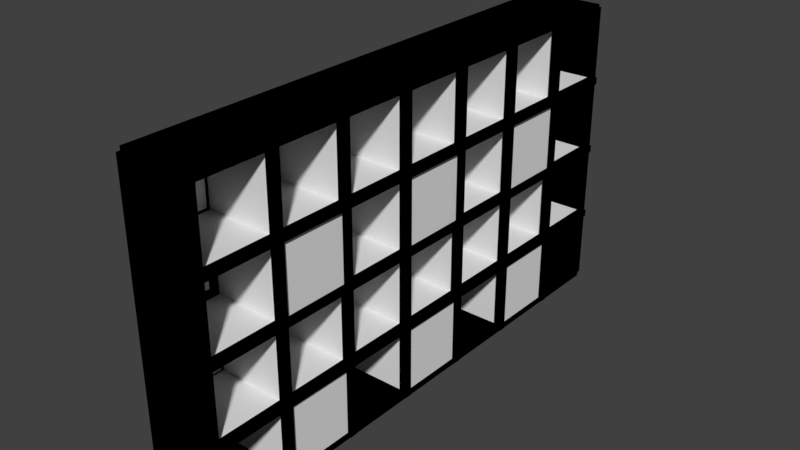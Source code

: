 # Source: blend.blend  (saved by Blender 2.79.0; exported with 4.5.12 LTS)
import bpy
from mathutils import Matrix  # noqa: F401  (used for matrix-valued properties, if any)

bpy.ops.wm.read_factory_settings(use_empty=True)
scene = bpy.context.scene
scene.name = 'Scene'

# ---- collections
col_collection_1 = bpy.data.collections.new('Collection 1'); scene.collection.children.link(col_collection_1)

# ---- materials (node trees are filled in below, after node groups)
mat_x = bpy.data.materials.new('Матеріал')
mat_x.alpha_threshold = 0.0
mat_x.use_transparent_shadow = False
mat_x.diffuse_color = (0.0, 0.0, 0.0, 1.0)
mat_x.roughness = 0.5

# ---- material node trees

# ---- world
world_world = bpy.data.worlds.new('World'); scene.world = world_world
world_world.color = (0.05088, 0.05088, 0.05088)
world_world.use_sun_shadow = False
world_world.sun_shadow_jitter_overblur = 0.0
world_world.cycles.sampling_method = 'MANUAL'

# ---- meshes
me_033 = bpy.data.meshes.new('Куб.033')
me_033.from_pydata([(-1.0, -1.0, -1.0), (-1.0, -1.0, 1.0), (-1.0, 1.0, -1.0), (-1.0, 1.0, 1.0), (1.0, -1.0, -1.0), (1.0, -1.0, 1.0), (1.0, 1.0, -1.0), (1.0, 1.0, 1.0)], [], [(0, 1, 3, 2), (2, 3, 7, 6), (6, 7, 5, 4), (4, 5, 1, 0), (2, 6, 4, 0), (7, 3, 1, 5)])
me_033.materials.append(mat_x)
me_033.use_remesh_preserve_volume = False
me_033.use_remesh_preserve_attributes = False
me_033.use_mirror_vertex_groups = False
me_033.update()
me_026 = bpy.data.meshes.new('Куб.026')
me_026.from_pydata([(-1.0, -1.0, -1.0), (-1.0, -1.0, 1.0), (-1.0, 1.0, -1.0), (-1.0, 1.0, 1.0), (1.0, -1.0, -1.0), (1.0, -1.0, 1.0), (1.0, 1.0, -1.0), (1.0, 1.0, 1.0)], [], [(0, 1, 3, 2), (2, 3, 7, 6), (6, 7, 5, 4), (4, 5, 1, 0), (2, 6, 4, 0), (7, 3, 1, 5)])
me_026.materials.append(mat_x)
me_026.use_remesh_preserve_volume = False
me_026.use_remesh_preserve_attributes = False
me_026.use_mirror_vertex_groups = False
me_026.update()
me_014 = bpy.data.meshes.new('Куб.014')
me_014.from_pydata([(-1.0, -1.0, -1.0), (-1.0, -1.0, 1.0), (-1.0, 1.0, -1.0), (-1.0, 1.0, 1.0), (1.0, -1.0, -1.0), (1.0, -1.0, 1.0), (1.0, 1.0, -1.0), (1.0, 1.0, 1.0)], [], [(0, 1, 3, 2), (2, 3, 7, 6), (6, 7, 5, 4), (4, 5, 1, 0), (2, 6, 4, 0), (7, 3, 1, 5)])
me_014.materials.append(mat_x)
me_014.use_remesh_preserve_volume = False
me_014.use_remesh_preserve_attributes = False
me_014.use_mirror_vertex_groups = False
me_014.update()
me_x = bpy.data.meshes.new('Куб')
me_x.from_pydata([(-1.0, -1.0, -1.0), (-1.0, -1.0, 1.0), (-1.0, 1.0, -1.0), (-1.0, 1.0, 1.0), (1.0, -1.0, -1.0), (1.0, -1.0, 1.0), (1.0, 1.0, -1.0), (1.0, 1.0, 1.0), (-0.9423, -0.9423, -0.9423), (-0.9423, -0.9423, 0.9423), (-0.9423, 0.9423, -0.9423), (-0.9423, 0.9423, 0.9423), (1.0, -0.9293, -0.9293), (1.0, -0.9293, 0.9293), (1.0, 0.9293, -0.9293), (1.0, 0.9293, 0.9293)], [], [(0, 1, 3, 2), (2, 3, 7, 6), (4, 5, 1, 0), (2, 6, 4, 0), (7, 3, 1, 5), (8, 10, 11, 9), (10, 14, 15, 11), (12, 8, 9, 13), (10, 8, 12, 14), (15, 13, 9, 11), (6, 7, 15, 14), (4, 6, 14, 12), (7, 5, 13, 15), (5, 4, 12, 13)])
me_x.use_remesh_preserve_volume = False
me_x.use_remesh_preserve_attributes = False
me_x.use_mirror_vertex_groups = False
me_x.update()
me_001 = bpy.data.meshes.new('Куб.001')
me_001.from_pydata([(-1.0, -1.0, -1.0), (-1.0, -1.0, 1.0), (-1.0, 1.0, -1.0), (-1.0, 1.0, 1.0), (1.0, -1.0, -1.0), (1.0, -1.0, 1.0), (1.0, 1.0, -1.0), (1.0, 1.0, 1.0), (-0.9423, -0.9423, -0.9423), (-0.9423, -0.9423, 0.9423), (-0.9423, 0.9423, -0.9423), (-0.9423, 0.9423, 0.9423), (1.0, -0.9293, -0.9293), (1.0, -0.9293, 0.9293), (1.0, 0.9293, -0.9293), (1.0, 0.9293, 0.9293)], [], [(0, 1, 3, 2), (2, 3, 7, 6), (4, 5, 1, 0), (2, 6, 4, 0), (7, 3, 1, 5), (8, 10, 11, 9), (10, 14, 15, 11), (12, 8, 9, 13), (10, 8, 12, 14), (15, 13, 9, 11), (6, 7, 15, 14), (4, 6, 14, 12), (7, 5, 13, 15), (5, 4, 12, 13)])
me_001.use_remesh_preserve_volume = False
me_001.use_remesh_preserve_attributes = False
me_001.use_mirror_vertex_groups = False
me_001.update()
me_002 = bpy.data.meshes.new('Куб.002')
me_002.from_pydata([(-1.0, -1.0, -1.0), (-1.0, -1.0, 1.0), (-1.0, 1.0, -1.0), (-1.0, 1.0, 1.0), (1.0, -1.0, -1.0), (1.0, -1.0, 1.0), (1.0, 1.0, -1.0), (1.0, 1.0, 1.0), (-0.9423, -0.9423, -0.9423), (-0.9423, -0.9423, 0.9423), (-0.9423, 0.9423, -0.9423), (-0.9423, 0.9423, 0.9423), (1.0, -0.9293, -0.9293), (1.0, -0.9293, 0.9293), (1.0, 0.9293, -0.9293), (1.0, 0.9293, 0.9293)], [], [(0, 1, 3, 2), (2, 3, 7, 6), (4, 5, 1, 0), (2, 6, 4, 0), (7, 3, 1, 5), (8, 10, 11, 9), (10, 14, 15, 11), (12, 8, 9, 13), (10, 8, 12, 14), (15, 13, 9, 11), (6, 7, 15, 14), (4, 6, 14, 12), (7, 5, 13, 15), (5, 4, 12, 13)])
me_002.use_remesh_preserve_volume = False
me_002.use_remesh_preserve_attributes = False
me_002.use_mirror_vertex_groups = False
me_002.update()
me_004 = bpy.data.meshes.new('Куб.004')
me_004.from_pydata([(-1.0, -1.0, -1.0), (-1.0, -1.0, 1.0), (-1.0, 1.0, -1.0), (-1.0, 1.0, 1.0), (1.0, -1.0, -1.0), (1.0, -1.0, 1.0), (1.0, 1.0, -1.0), (1.0, 1.0, 1.0), (-0.9423, -0.9423, -0.9423), (-0.9423, -0.9423, 0.9423), (-0.9423, 0.9423, -0.9423), (-0.9423, 0.9423, 0.9423), (1.0, -0.9293, -0.9293), (1.0, -0.9293, 0.9293), (1.0, 0.9293, -0.9293), (1.0, 0.9293, 0.9293)], [], [(0, 1, 3, 2), (2, 3, 7, 6), (4, 5, 1, 0), (2, 6, 4, 0), (7, 3, 1, 5), (8, 10, 11, 9), (10, 14, 15, 11), (12, 8, 9, 13), (10, 8, 12, 14), (15, 13, 9, 11), (6, 7, 15, 14), (4, 6, 14, 12), (7, 5, 13, 15), (5, 4, 12, 13)])
me_004.use_remesh_preserve_volume = False
me_004.use_remesh_preserve_attributes = False
me_004.use_mirror_vertex_groups = False
me_004.update()
me_003 = bpy.data.meshes.new('Куб.003')
me_003.from_pydata([(-1.0, -1.0, -1.0), (-1.0, -1.0, 1.0), (-1.0, 1.0, -1.0), (-1.0, 1.0, 1.0), (1.0, -1.0, -1.0), (1.0, -1.0, 1.0), (1.0, 1.0, -1.0), (1.0, 1.0, 1.0), (-0.9423, -0.9423, -0.9423), (-0.9423, -0.9423, 0.9423), (-0.9423, 0.9423, -0.9423), (-0.9423, 0.9423, 0.9423), (1.0, -0.9293, -0.9293), (1.0, -0.9293, 0.9293), (1.0, 0.9293, -0.9293), (1.0, 0.9293, 0.9293)], [], [(0, 1, 3, 2), (2, 3, 7, 6), (4, 5, 1, 0), (2, 6, 4, 0), (7, 3, 1, 5), (8, 10, 11, 9), (10, 14, 15, 11), (12, 8, 9, 13), (10, 8, 12, 14), (15, 13, 9, 11), (6, 7, 15, 14), (4, 6, 14, 12), (7, 5, 13, 15), (5, 4, 12, 13)])
me_003.use_remesh_preserve_volume = False
me_003.use_remesh_preserve_attributes = False
me_003.use_mirror_vertex_groups = False
me_003.update()
me_005 = bpy.data.meshes.new('Куб.005')
me_005.from_pydata([(-1.0, -1.0, -1.0), (-1.0, -1.0, 1.0), (-1.0, 1.0, -1.0), (-1.0, 1.0, 1.0), (1.0, -1.0, -1.0), (1.0, -1.0, 1.0), (1.0, 1.0, -1.0), (1.0, 1.0, 1.0), (-0.9423, -0.9423, -0.9423), (-0.9423, -0.9423, 0.9423), (-0.9423, 0.9423, -0.9423), (-0.9423, 0.9423, 0.9423), (1.0, -0.9293, -0.9293), (1.0, -0.9293, 0.9293), (1.0, 0.9293, -0.9293), (1.0, 0.9293, 0.9293)], [], [(0, 1, 3, 2), (2, 3, 7, 6), (4, 5, 1, 0), (2, 6, 4, 0), (7, 3, 1, 5), (8, 10, 11, 9), (10, 14, 15, 11), (12, 8, 9, 13), (10, 8, 12, 14), (15, 13, 9, 11), (6, 7, 15, 14), (4, 6, 14, 12), (7, 5, 13, 15), (5, 4, 12, 13)])
me_005.use_remesh_preserve_volume = False
me_005.use_remesh_preserve_attributes = False
me_005.use_mirror_vertex_groups = False
me_005.update()
me_006 = bpy.data.meshes.new('Куб.006')
me_006.from_pydata([(-1.0, -1.0, -1.0), (-1.0, -1.0, 1.0), (-1.0, 1.0, -1.0), (-1.0, 1.0, 1.0), (1.0, -1.0, -1.0), (1.0, -1.0, 1.0), (1.0, 1.0, -1.0), (1.0, 1.0, 1.0), (-0.9423, -0.9423, -0.9423), (-0.9423, -0.9423, 0.9423), (-0.9423, 0.9423, -0.9423), (-0.9423, 0.9423, 0.9423), (1.0, -0.9293, -0.9293), (1.0, -0.9293, 0.9293), (1.0, 0.9293, -0.9293), (1.0, 0.9293, 0.9293)], [], [(0, 1, 3, 2), (2, 3, 7, 6), (4, 5, 1, 0), (2, 6, 4, 0), (7, 3, 1, 5), (8, 10, 11, 9), (10, 14, 15, 11), (12, 8, 9, 13), (10, 8, 12, 14), (15, 13, 9, 11), (6, 7, 15, 14), (4, 6, 14, 12), (7, 5, 13, 15), (5, 4, 12, 13)])
me_006.use_remesh_preserve_volume = False
me_006.use_remesh_preserve_attributes = False
me_006.use_mirror_vertex_groups = False
me_006.update()
me_013 = bpy.data.meshes.new('Куб.013')
me_013.from_pydata([(-1.0, -1.0, -1.0), (-1.0, -1.0, 1.0), (-1.0, 1.0, -1.0), (-1.0, 1.0, 1.0), (1.0, -1.0, -1.0), (1.0, -1.0, 1.0), (1.0, 1.0, -1.0), (1.0, 1.0, 1.0), (-0.9423, -0.9423, -0.9423), (-0.9423, -0.9423, 0.9423), (-0.9423, 0.9423, -0.9423), (-0.9423, 0.9423, 0.9423), (1.0, -0.9293, -0.9293), (1.0, -0.9293, 0.9293), (1.0, 0.9293, -0.9293), (1.0, 0.9293, 0.9293)], [], [(0, 1, 3, 2), (2, 3, 7, 6), (4, 5, 1, 0), (2, 6, 4, 0), (7, 3, 1, 5), (8, 10, 11, 9), (10, 14, 15, 11), (12, 8, 9, 13), (10, 8, 12, 14), (15, 13, 9, 11), (6, 7, 15, 14), (4, 6, 14, 12), (7, 5, 13, 15), (5, 4, 12, 13)])
me_013.use_remesh_preserve_volume = False
me_013.use_remesh_preserve_attributes = False
me_013.use_mirror_vertex_groups = False
me_013.update()
me_012 = bpy.data.meshes.new('Куб.012')
me_012.from_pydata([(-1.0, -1.0, -1.0), (-1.0, -1.0, 1.0), (-1.0, 1.0, -1.0), (-1.0, 1.0, 1.0), (1.0, -1.0, -1.0), (1.0, -1.0, 1.0), (1.0, 1.0, -1.0), (1.0, 1.0, 1.0), (-0.9423, -0.9423, -0.9423), (-0.9423, -0.9423, 0.9423), (-0.9423, 0.9423, -0.9423), (-0.9423, 0.9423, 0.9423), (1.0, -0.9293, -0.9293), (1.0, -0.9293, 0.9293), (1.0, 0.9293, -0.9293), (1.0, 0.9293, 0.9293)], [], [(0, 1, 3, 2), (2, 3, 7, 6), (4, 5, 1, 0), (2, 6, 4, 0), (7, 3, 1, 5), (8, 10, 11, 9), (10, 14, 15, 11), (12, 8, 9, 13), (10, 8, 12, 14), (15, 13, 9, 11), (6, 7, 15, 14), (4, 6, 14, 12), (7, 5, 13, 15), (5, 4, 12, 13)])
me_012.use_remesh_preserve_volume = False
me_012.use_remesh_preserve_attributes = False
me_012.use_mirror_vertex_groups = False
me_012.update()
me_011 = bpy.data.meshes.new('Куб.011')
me_011.from_pydata([(-1.0, -1.0, -1.0), (-1.0, -1.0, 1.0), (-1.0, 1.0, -1.0), (-1.0, 1.0, 1.0), (1.0, -1.0, -1.0), (1.0, -1.0, 1.0), (1.0, 1.0, -1.0), (1.0, 1.0, 1.0), (-0.9423, -0.9423, -0.9423), (-0.9423, -0.9423, 0.9423), (-0.9423, 0.9423, -0.9423), (-0.9423, 0.9423, 0.9423), (1.0, -0.9293, -0.9293), (1.0, -0.9293, 0.9293), (1.0, 0.9293, -0.9293), (1.0, 0.9293, 0.9293)], [], [(0, 1, 3, 2), (2, 3, 7, 6), (4, 5, 1, 0), (2, 6, 4, 0), (7, 3, 1, 5), (8, 10, 11, 9), (10, 14, 15, 11), (12, 8, 9, 13), (10, 8, 12, 14), (15, 13, 9, 11), (6, 7, 15, 14), (4, 6, 14, 12), (7, 5, 13, 15), (5, 4, 12, 13)])
me_011.use_remesh_preserve_volume = False
me_011.use_remesh_preserve_attributes = False
me_011.use_mirror_vertex_groups = False
me_011.update()
me_010 = bpy.data.meshes.new('Куб.010')
me_010.from_pydata([(-1.0, -1.0, -1.0), (-1.0, -1.0, 1.0), (-1.0, 1.0, -1.0), (-1.0, 1.0, 1.0), (1.0, -1.0, -1.0), (1.0, -1.0, 1.0), (1.0, 1.0, -1.0), (1.0, 1.0, 1.0), (-0.9423, -0.9423, -0.9423), (-0.9423, -0.9423, 0.9423), (-0.9423, 0.9423, -0.9423), (-0.9423, 0.9423, 0.9423), (1.0, -0.9293, -0.9293), (1.0, -0.9293, 0.9293), (1.0, 0.9293, -0.9293), (1.0, 0.9293, 0.9293)], [], [(0, 1, 3, 2), (2, 3, 7, 6), (4, 5, 1, 0), (2, 6, 4, 0), (7, 3, 1, 5), (8, 10, 11, 9), (10, 14, 15, 11), (12, 8, 9, 13), (10, 8, 12, 14), (15, 13, 9, 11), (6, 7, 15, 14), (4, 6, 14, 12), (7, 5, 13, 15), (5, 4, 12, 13)])
me_010.use_remesh_preserve_volume = False
me_010.use_remesh_preserve_attributes = False
me_010.use_mirror_vertex_groups = False
me_010.update()
me_009 = bpy.data.meshes.new('Куб.009')
me_009.from_pydata([(-1.0, -1.0, -1.0), (-1.0, -1.0, 1.0), (-1.0, 1.0, -1.0), (-1.0, 1.0, 1.0), (1.0, -1.0, -1.0), (1.0, -1.0, 1.0), (1.0, 1.0, -1.0), (1.0, 1.0, 1.0), (-0.9423, -0.9423, -0.9423), (-0.9423, -0.9423, 0.9423), (-0.9423, 0.9423, -0.9423), (-0.9423, 0.9423, 0.9423), (1.0, -0.9293, -0.9293), (1.0, -0.9293, 0.9293), (1.0, 0.9293, -0.9293), (1.0, 0.9293, 0.9293)], [], [(0, 1, 3, 2), (2, 3, 7, 6), (4, 5, 1, 0), (2, 6, 4, 0), (7, 3, 1, 5), (8, 10, 11, 9), (10, 14, 15, 11), (12, 8, 9, 13), (10, 8, 12, 14), (15, 13, 9, 11), (6, 7, 15, 14), (4, 6, 14, 12), (7, 5, 13, 15), (5, 4, 12, 13)])
me_009.use_remesh_preserve_volume = False
me_009.use_remesh_preserve_attributes = False
me_009.use_mirror_vertex_groups = False
me_009.update()
me_008 = bpy.data.meshes.new('Куб.008')
me_008.from_pydata([(-1.0, -1.0, -1.0), (-1.0, -1.0, 1.0), (-1.0, 1.0, -1.0), (-1.0, 1.0, 1.0), (1.0, -1.0, -1.0), (1.0, -1.0, 1.0), (1.0, 1.0, -1.0), (1.0, 1.0, 1.0), (-0.9423, -0.9423, -0.9423), (-0.9423, -0.9423, 0.9423), (-0.9423, 0.9423, -0.9423), (-0.9423, 0.9423, 0.9423), (1.0, -0.9293, -0.9293), (1.0, -0.9293, 0.9293), (1.0, 0.9293, -0.9293), (1.0, 0.9293, 0.9293)], [], [(0, 1, 3, 2), (2, 3, 7, 6), (4, 5, 1, 0), (2, 6, 4, 0), (7, 3, 1, 5), (8, 10, 11, 9), (10, 14, 15, 11), (12, 8, 9, 13), (10, 8, 12, 14), (15, 13, 9, 11), (6, 7, 15, 14), (4, 6, 14, 12), (7, 5, 13, 15), (5, 4, 12, 13)])
me_008.use_remesh_preserve_volume = False
me_008.use_remesh_preserve_attributes = False
me_008.use_mirror_vertex_groups = False
me_008.update()
me_007 = bpy.data.meshes.new('Куб.007')
me_007.from_pydata([(-1.0, -1.0, -1.0), (-1.0, -1.0, 1.0), (-1.0, 1.0, -1.0), (-1.0, 1.0, 1.0), (1.0, -1.0, -1.0), (1.0, -1.0, 1.0), (1.0, 1.0, -1.0), (1.0, 1.0, 1.0), (-0.9423, -0.9423, -0.9423), (-0.9423, -0.9423, 0.9423), (-0.9423, 0.9423, -0.9423), (-0.9423, 0.9423, 0.9423), (1.0, -0.9293, -0.9293), (1.0, -0.9293, 0.9293), (1.0, 0.9293, -0.9293), (1.0, 0.9293, 0.9293)], [], [(0, 1, 3, 2), (2, 3, 7, 6), (4, 5, 1, 0), (2, 6, 4, 0), (7, 3, 1, 5), (8, 10, 11, 9), (10, 14, 15, 11), (12, 8, 9, 13), (10, 8, 12, 14), (15, 13, 9, 11), (6, 7, 15, 14), (4, 6, 14, 12), (7, 5, 13, 15), (5, 4, 12, 13)])
me_007.use_remesh_preserve_volume = False
me_007.use_remesh_preserve_attributes = False
me_007.use_mirror_vertex_groups = False
me_007.update()
me_015 = bpy.data.meshes.new('Куб.015')
me_015.from_pydata([(-1.0, -1.0, -1.0), (-1.0, -1.0, 1.0), (-1.0, 1.0, -1.0), (-1.0, 1.0, 1.0), (1.0, -1.0, -1.0), (1.0, -1.0, 1.0), (1.0, 1.0, -1.0), (1.0, 1.0, 1.0)], [], [(0, 1, 3, 2), (2, 3, 7, 6), (6, 7, 5, 4), (4, 5, 1, 0), (2, 6, 4, 0), (7, 3, 1, 5)])
me_015.materials.append(mat_x)
me_015.use_remesh_preserve_volume = False
me_015.use_remesh_preserve_attributes = False
me_015.use_mirror_vertex_groups = False
me_015.update()
me_016 = bpy.data.meshes.new('Куб.016')
me_016.from_pydata([(-1.0, -1.0, -1.0), (-1.0, -1.0, 1.0), (-1.0, 1.0, -1.0), (-1.0, 1.0, 1.0), (1.0, -1.0, -1.0), (1.0, -1.0, 1.0), (1.0, 1.0, -1.0), (1.0, 1.0, 1.0)], [], [(0, 1, 3, 2), (2, 3, 7, 6), (6, 7, 5, 4), (4, 5, 1, 0), (2, 6, 4, 0), (7, 3, 1, 5)])
me_016.materials.append(mat_x)
me_016.use_remesh_preserve_volume = False
me_016.use_remesh_preserve_attributes = False
me_016.use_mirror_vertex_groups = False
me_016.update()
me_017 = bpy.data.meshes.new('Куб.017')
me_017.from_pydata([(-1.0, -1.0, -1.0), (-1.0, -1.0, 1.0), (-1.0, 1.0, -1.0), (-1.0, 1.0, 1.0), (1.0, -1.0, -1.0), (1.0, -1.0, 1.0), (1.0, 1.0, -1.0), (1.0, 1.0, 1.0)], [], [(0, 1, 3, 2), (2, 3, 7, 6), (6, 7, 5, 4), (4, 5, 1, 0), (2, 6, 4, 0), (7, 3, 1, 5)])
me_017.materials.append(mat_x)
me_017.use_remesh_preserve_volume = False
me_017.use_remesh_preserve_attributes = False
me_017.use_mirror_vertex_groups = False
me_017.update()
me_018 = bpy.data.meshes.new('Куб.018')
me_018.from_pydata([(-1.0, -1.0, -1.0), (-1.0, -1.0, 1.0), (-1.0, 1.0, -1.0), (-1.0, 1.0, 1.0), (1.0, -1.0, -1.0), (1.0, -1.0, 1.0), (1.0, 1.0, -1.0), (1.0, 1.0, 1.0)], [], [(0, 1, 3, 2), (2, 3, 7, 6), (6, 7, 5, 4), (4, 5, 1, 0), (2, 6, 4, 0), (7, 3, 1, 5)])
me_018.materials.append(mat_x)
me_018.use_remesh_preserve_volume = False
me_018.use_remesh_preserve_attributes = False
me_018.use_mirror_vertex_groups = False
me_018.update()
me_019 = bpy.data.meshes.new('Куб.019')
me_019.from_pydata([(-1.0, -1.0, -1.0), (-1.0, -1.0, 1.0), (-1.0, 1.0, -1.0), (-1.0, 1.0, 1.0), (1.0, -1.0, -1.0), (1.0, -1.0, 1.0), (1.0, 1.0, -1.0), (1.0, 1.0, 1.0)], [], [(0, 1, 3, 2), (2, 3, 7, 6), (6, 7, 5, 4), (4, 5, 1, 0), (2, 6, 4, 0), (7, 3, 1, 5)])
me_019.materials.append(mat_x)
me_019.use_remesh_preserve_volume = False
me_019.use_remesh_preserve_attributes = False
me_019.use_mirror_vertex_groups = False
me_019.update()
me_020 = bpy.data.meshes.new('Куб.020')
me_020.from_pydata([(-1.0, -1.0, -1.0), (-1.0, -1.0, 1.0), (-1.0, 1.0, -1.0), (-1.0, 1.0, 1.0), (1.0, -1.0, -1.0), (1.0, -1.0, 1.0), (1.0, 1.0, -1.0), (1.0, 1.0, 1.0)], [], [(0, 1, 3, 2), (2, 3, 7, 6), (6, 7, 5, 4), (4, 5, 1, 0), (2, 6, 4, 0), (7, 3, 1, 5)])
me_020.materials.append(mat_x)
me_020.use_remesh_preserve_volume = False
me_020.use_remesh_preserve_attributes = False
me_020.use_mirror_vertex_groups = False
me_020.update()
me_021 = bpy.data.meshes.new('Куб.021')
me_021.from_pydata([(-1.0, -1.0, -1.0), (-1.0, -1.0, 1.0), (-1.0, 1.0, -1.0), (-1.0, 1.0, 1.0), (1.0, -1.0, -1.0), (1.0, -1.0, 1.0), (1.0, 1.0, -1.0), (1.0, 1.0, 1.0)], [], [(0, 1, 3, 2), (2, 3, 7, 6), (6, 7, 5, 4), (4, 5, 1, 0), (2, 6, 4, 0), (7, 3, 1, 5)])
me_021.materials.append(mat_x)
me_021.use_remesh_preserve_volume = False
me_021.use_remesh_preserve_attributes = False
me_021.use_mirror_vertex_groups = False
me_021.update()
me_022 = bpy.data.meshes.new('Куб.022')
me_022.from_pydata([(-1.0, -1.0, -1.0), (-1.0, -1.0, 1.0), (-1.0, 1.0, -1.0), (-1.0, 1.0, 1.0), (1.0, -1.0, -1.0), (1.0, -1.0, 1.0), (1.0, 1.0, -1.0), (1.0, 1.0, 1.0)], [], [(0, 1, 3, 2), (2, 3, 7, 6), (6, 7, 5, 4), (4, 5, 1, 0), (2, 6, 4, 0), (7, 3, 1, 5)])
me_022.materials.append(mat_x)
me_022.use_remesh_preserve_volume = False
me_022.use_remesh_preserve_attributes = False
me_022.use_mirror_vertex_groups = False
me_022.update()
me_023 = bpy.data.meshes.new('Куб.023')
me_023.from_pydata([(-1.0, -1.0, -1.0), (-1.0, -1.0, 1.0), (-1.0, 1.0, -1.0), (-1.0, 1.0, 1.0), (1.0, -1.0, -1.0), (1.0, -1.0, 1.0), (1.0, 1.0, -1.0), (1.0, 1.0, 1.0)], [], [(0, 1, 3, 2), (2, 3, 7, 6), (6, 7, 5, 4), (4, 5, 1, 0), (2, 6, 4, 0), (7, 3, 1, 5)])
me_023.materials.append(mat_x)
me_023.use_remesh_preserve_volume = False
me_023.use_remesh_preserve_attributes = False
me_023.use_mirror_vertex_groups = False
me_023.update()
me_024 = bpy.data.meshes.new('Куб.024')
me_024.from_pydata([(-1.0, -1.0, -1.0), (-1.0, -1.0, 1.0), (-1.0, 1.0, -1.0), (-1.0, 1.0, 1.0), (1.0, -1.0, -1.0), (1.0, -1.0, 1.0), (1.0, 1.0, -1.0), (1.0, 1.0, 1.0)], [], [(0, 1, 3, 2), (2, 3, 7, 6), (6, 7, 5, 4), (4, 5, 1, 0), (2, 6, 4, 0), (7, 3, 1, 5)])
me_024.materials.append(mat_x)
me_024.use_remesh_preserve_volume = False
me_024.use_remesh_preserve_attributes = False
me_024.use_mirror_vertex_groups = False
me_024.update()
me_025 = bpy.data.meshes.new('Куб.025')
me_025.from_pydata([(-1.0, -1.0, -1.0), (-1.0, -1.0, 1.0), (-1.0, 1.0, -1.0), (-1.0, 1.0, 1.0), (1.0, -1.0, -1.0), (1.0, -1.0, 1.0), (1.0, 1.0, -1.0), (1.0, 1.0, 1.0)], [], [(0, 1, 3, 2), (2, 3, 7, 6), (6, 7, 5, 4), (4, 5, 1, 0), (2, 6, 4, 0), (7, 3, 1, 5)])
me_025.materials.append(mat_x)
me_025.use_remesh_preserve_volume = False
me_025.use_remesh_preserve_attributes = False
me_025.use_mirror_vertex_groups = False
me_025.update()
me_027 = bpy.data.meshes.new('Куб.027')
me_027.from_pydata([(-1.0, -1.0, -1.0), (-1.0, -1.0, 1.0), (-1.0, 1.0, -1.0), (-1.0, 1.0, 1.0), (1.0, -1.0, -1.0), (1.0, -1.0, 1.0), (1.0, 1.0, -1.0), (1.0, 1.0, 1.0)], [], [(0, 1, 3, 2), (2, 3, 7, 6), (6, 7, 5, 4), (4, 5, 1, 0), (2, 6, 4, 0), (7, 3, 1, 5)])
me_027.materials.append(mat_x)
me_027.use_remesh_preserve_volume = False
me_027.use_remesh_preserve_attributes = False
me_027.use_mirror_vertex_groups = False
me_027.update()
me_028 = bpy.data.meshes.new('Куб.028')
me_028.from_pydata([(-1.0, -1.0, -1.0), (-1.0, -1.0, 1.0), (-1.0, 1.0, -1.0), (-1.0, 1.0, 1.0), (1.0, -1.0, -1.0), (1.0, -1.0, 1.0), (1.0, 1.0, -1.0), (1.0, 1.0, 1.0)], [], [(0, 1, 3, 2), (2, 3, 7, 6), (6, 7, 5, 4), (4, 5, 1, 0), (2, 6, 4, 0), (7, 3, 1, 5)])
me_028.materials.append(mat_x)
me_028.use_remesh_preserve_volume = False
me_028.use_remesh_preserve_attributes = False
me_028.use_mirror_vertex_groups = False
me_028.update()
me_029 = bpy.data.meshes.new('Куб.029')
me_029.from_pydata([(-1.0, -1.0, -1.0), (-1.0, -1.0, 1.0), (-1.0, 1.0, -1.0), (-1.0, 1.0, 1.0), (1.0, -1.0, -1.0), (1.0, -1.0, 1.0), (1.0, 1.0, -1.0), (1.0, 1.0, 1.0)], [], [(0, 1, 3, 2), (2, 3, 7, 6), (6, 7, 5, 4), (4, 5, 1, 0), (2, 6, 4, 0), (7, 3, 1, 5)])
me_029.use_remesh_preserve_volume = False
me_029.use_remesh_preserve_attributes = False
me_029.use_mirror_vertex_groups = False
me_029.update()
me_030 = bpy.data.meshes.new('Куб.030')
me_030.from_pydata([(-1.0, -1.0, -1.0), (-1.0, -1.0, 1.0), (-1.0, 1.0, -1.0), (-1.0, 1.0, 1.0), (1.0, -1.0, -1.0), (1.0, -1.0, 1.0), (1.0, 1.0, -1.0), (1.0, 1.0, 1.0)], [], [(0, 1, 3, 2), (2, 3, 7, 6), (6, 7, 5, 4), (4, 5, 1, 0), (2, 6, 4, 0), (7, 3, 1, 5)])
me_030.materials.append(mat_x)
me_030.use_remesh_preserve_volume = False
me_030.use_remesh_preserve_attributes = False
me_030.use_mirror_vertex_groups = False
me_030.update()
me_031 = bpy.data.meshes.new('Куб.031')
me_031.from_pydata([(-1.0, -1.0, -1.0), (-1.0, -1.0, 1.0), (-1.0, 1.0, -1.0), (-1.0, 1.0, 1.0), (1.0, -1.0, -1.0), (1.0, -1.0, 1.0), (1.0, 1.0, -1.0), (1.0, 1.0, 1.0)], [], [(0, 1, 3, 2), (2, 3, 7, 6), (6, 7, 5, 4), (4, 5, 1, 0), (2, 6, 4, 0), (7, 3, 1, 5)])
me_031.materials.append(mat_x)
me_031.use_remesh_preserve_volume = False
me_031.use_remesh_preserve_attributes = False
me_031.use_mirror_vertex_groups = False
me_031.update()
me_032 = bpy.data.meshes.new('Куб.032')
me_032.from_pydata([(-1.0, -1.0, -1.0), (-1.0, -1.0, 1.0), (-1.0, 1.0, -1.0), (-1.0, 1.0, 1.0), (1.0, -1.0, -1.0), (1.0, -1.0, 1.0), (1.0, 1.0, -1.0), (1.0, 1.0, 1.0)], [], [(0, 1, 3, 2), (2, 3, 7, 6), (6, 7, 5, 4), (4, 5, 1, 0), (2, 6, 4, 0), (7, 3, 1, 5)])
me_032.materials.append(mat_x)
me_032.use_remesh_preserve_volume = False
me_032.use_remesh_preserve_attributes = False
me_032.use_mirror_vertex_groups = False
me_032.update()
me_034 = bpy.data.meshes.new('Куб.034')
me_034.from_pydata([(-1.0, -1.0, -1.0), (-1.0, -1.0, 1.0), (-1.0, 1.0, -1.0), (-1.0, 1.0, 1.0), (1.0, -1.0, -1.0), (1.0, -1.0, 1.0), (1.0, 1.0, -1.0), (1.0, 1.0, 1.0)], [], [(0, 1, 3, 2), (2, 3, 7, 6), (6, 7, 5, 4), (4, 5, 1, 0), (2, 6, 4, 0), (7, 3, 1, 5)])
me_034.materials.append(mat_x)
me_034.use_remesh_preserve_volume = False
me_034.use_remesh_preserve_attributes = False
me_034.use_mirror_vertex_groups = False
me_034.update()
me_035 = bpy.data.meshes.new('Куб.035')
me_035.from_pydata([(-1.0, -1.0, -1.0), (-1.0, -1.0, 1.0), (-1.0, 1.0, -1.0), (-1.0, 1.0, 1.0), (1.0, -1.0, -1.0), (1.0, -1.0, 1.0), (1.0, 1.0, -1.0), (1.0, 1.0, 1.0)], [], [(0, 1, 3, 2), (2, 3, 7, 6), (6, 7, 5, 4), (4, 5, 1, 0), (2, 6, 4, 0), (7, 3, 1, 5)])
me_035.materials.append(mat_x)
me_035.use_remesh_preserve_volume = False
me_035.use_remesh_preserve_attributes = False
me_035.use_mirror_vertex_groups = False
me_035.update()
me_036 = bpy.data.meshes.new('Куб.036')
me_036.from_pydata([(-1.0, -1.0, -1.0), (-1.0, -1.0, 1.0), (-1.0, 1.0, -1.0), (-1.0, 1.0, 1.0), (1.0, -1.0, -1.0), (1.0, -1.0, 1.0), (1.0, 1.0, -1.0), (1.0, 1.0, 1.0)], [], [(0, 1, 3, 2), (2, 3, 7, 6), (6, 7, 5, 4), (4, 5, 1, 0), (2, 6, 4, 0), (7, 3, 1, 5)])
me_036.materials.append(mat_x)
me_036.use_remesh_preserve_volume = False
me_036.use_remesh_preserve_attributes = False
me_036.use_mirror_vertex_groups = False
me_036.update()

# ---- objects
ob_033 = bpy.data.objects.new('Куб.033', me_033)
ob_026 = bpy.data.objects.new('Куб.026', me_026)
ob_014 = bpy.data.objects.new('Куб.014', me_014)
ob_x = bpy.data.objects.new('Куб', me_x)
ob_001 = bpy.data.objects.new('Куб.001', me_001)
ob_002 = bpy.data.objects.new('Куб.002', me_002)
ob_004 = bpy.data.objects.new('Куб.004', me_004)
ob_003 = bpy.data.objects.new('Куб.003', me_003)
ob_005 = bpy.data.objects.new('Куб.005', me_005)
ob_006 = bpy.data.objects.new('Куб.006', me_006)
ob_013 = bpy.data.objects.new('Куб.013', me_013)
ob_012 = bpy.data.objects.new('Куб.012', me_012)
ob_011 = bpy.data.objects.new('Куб.011', me_011)
ob_010 = bpy.data.objects.new('Куб.010', me_010)
ob_009 = bpy.data.objects.new('Куб.009', me_009)
ob_008 = bpy.data.objects.new('Куб.008', me_008)
ob_007 = bpy.data.objects.new('Куб.007', me_007)
ob_015 = bpy.data.objects.new('Куб.015', me_015)
ob_016 = bpy.data.objects.new('Куб.016', me_016)
ob_017 = bpy.data.objects.new('Куб.017', me_017)
ob_018 = bpy.data.objects.new('Куб.018', me_018)
ob_019 = bpy.data.objects.new('Куб.019', me_019)
ob_020 = bpy.data.objects.new('Куб.020', me_020)
ob_021 = bpy.data.objects.new('Куб.021', me_021)
ob_022 = bpy.data.objects.new('Куб.022', me_022)
ob_023 = bpy.data.objects.new('Куб.023', me_023)
ob_024 = bpy.data.objects.new('Куб.024', me_024)
ob_025 = bpy.data.objects.new('Куб.025', me_025)
ob_027 = bpy.data.objects.new('Куб.027', me_027)
ob_028 = bpy.data.objects.new('Куб.028', me_028)
ob_029 = bpy.data.objects.new('Куб.029', me_029)
ob_030 = bpy.data.objects.new('Куб.030', me_030)
ob_031 = bpy.data.objects.new('Куб.031', me_031)
ob_032 = bpy.data.objects.new('Куб.032', me_032)
ob_034 = bpy.data.objects.new('Куб.034', me_034)
ob_035 = bpy.data.objects.new('Куб.035', me_035)
ob_036 = bpy.data.objects.new('Куб.036', me_036)

# ---- transforms, parenting, visibility, modifiers, constraints
ob_033.location = (0.0, 4.0, 3.0)
ob_033.rotation_euler = (1.571, 0.0, 0.0)
ob_033.scale = (1.0, 0.1, 7.0)
ob_033.lineart.crease_threshold = 0.0
ob_026.location = (-1.0, 4.0, 1.0)
ob_026.rotation_euler = (1.571, 0.0, 0.0)
ob_026.scale = (0.1, 0.1, 7.0)
ob_026.lineart.crease_threshold = 0.0
ob_014.location = (1.0, -1.0, -1.0)
ob_014.scale = (0.1, 0.1, 4.0)
ob_014.lineart.crease_threshold = 0.0
ob_x.location = (0.0, 2.0, 2.0)
ob_x.lineart.crease_threshold = 0.0
ob_001.location = (0.0, -2.0, 2.0)
ob_001.lineart.crease_threshold = 0.0
ob_002.location = (0.0, 8.0, 0.0)
ob_002.rotation_euler = (0.0, 3.142, 0.0)
ob_002.lineart.crease_threshold = 0.0
ob_004.location = (0.0, 10.0, 2.0)
ob_004.lineart.crease_threshold = 0.0
ob_003.location = (0.0, 6.0, 2.0)
ob_003.lineart.crease_threshold = 0.0
ob_005.location = (0.0, 0.0, 0.0)
ob_005.rotation_euler = (0.0, 3.142, 0.0)
ob_005.lineart.crease_threshold = 0.0
ob_006.location = (0.0, 4.0, 0.0)
ob_006.rotation_euler = (0.0, 3.142, 0.0)
ob_006.lineart.crease_threshold = 0.0
ob_013.location = (0.0, 2.0, -2.0)
ob_013.lineart.crease_threshold = 0.0
ob_012.location = (0.0, -2.0, -2.0)
ob_012.lineart.crease_threshold = 0.0
ob_011.location = (0.0, 8.0, -4.0)
ob_011.rotation_euler = (0.0, 3.142, 0.0)
ob_011.lineart.crease_threshold = 0.0
ob_010.location = (0.0, 6.0, -2.0)
ob_010.lineart.crease_threshold = 0.0
ob_009.location = (0.0, 10.0, -2.0)
ob_009.lineart.crease_threshold = 0.0
ob_008.location = (0.0, 0.0, -4.0)
ob_008.rotation_euler = (0.0, 3.142, 0.0)
ob_008.lineart.crease_threshold = 0.0
ob_007.location = (0.0, 4.0, -4.0)
ob_007.rotation_euler = (0.0, 3.142, 0.0)
ob_007.lineart.crease_threshold = 0.0
ob_015.location = (1.0, 9.0, -1.0)
ob_015.scale = (0.1, 0.1, 4.0)
ob_015.lineart.crease_threshold = 0.0
ob_016.location = (1.0, 1.0, -1.0)
ob_016.scale = (0.1, 0.1, 4.0)
ob_016.lineart.crease_threshold = 0.0
ob_017.location = (1.0, 3.0, -1.0)
ob_017.scale = (0.1, 0.1, 4.0)
ob_017.lineart.crease_threshold = 0.0
ob_018.location = (1.0, 5.0, -1.0)
ob_018.scale = (0.1, 0.1, 4.0)
ob_018.lineart.crease_threshold = 0.0
ob_019.location = (1.0, 7.0, -1.0)
ob_019.scale = (0.1, 0.1, 4.0)
ob_019.lineart.crease_threshold = 0.0
ob_020.location = (-1.0, 9.0, -1.0)
ob_020.scale = (0.1, 0.1, 4.0)
ob_020.lineart.crease_threshold = 0.0
ob_021.location = (-1.0, 5.0, -1.0)
ob_021.scale = (0.1, 0.1, 4.0)
ob_021.lineart.crease_threshold = 0.0
ob_022.location = (-1.0, 3.0, -1.0)
ob_022.scale = (0.1, 0.1, 4.0)
ob_022.lineart.crease_threshold = 0.0
ob_023.location = (-1.0, 1.0, -1.0)
ob_023.scale = (0.1, 0.1, 4.0)
ob_023.lineart.crease_threshold = 0.0
ob_024.location = (-1.0, -1.0, -1.0)
ob_024.scale = (0.1, 0.1, 4.0)
ob_024.lineart.crease_threshold = 0.0
ob_025.location = (-1.0, 7.0, -1.0)
ob_025.scale = (0.1, 0.1, 4.0)
ob_025.lineart.crease_threshold = 0.0
ob_027.location = (-1.0, 4.0, -1.0)
ob_027.rotation_euler = (1.571, 0.0, 0.0)
ob_027.scale = (0.1, 0.1, 7.0)
ob_027.lineart.crease_threshold = 0.0
ob_028.location = (-1.0, 4.0, -3.0)
ob_028.rotation_euler = (1.571, 0.0, 0.0)
ob_028.scale = (0.1, 0.1, 7.0)
ob_028.lineart.crease_threshold = 0.0
ob_029.location = (-1.0, 4.0, -3.0)
ob_029.rotation_euler = (1.571, 0.0, 0.0)
ob_029.scale = (0.1, 0.1, 7.0)
ob_029.lineart.crease_threshold = 0.0
ob_030.location = (1.0, 4.0, -3.0)
ob_030.rotation_euler = (1.571, 0.0, 0.0)
ob_030.scale = (0.1, 0.1, 7.0)
ob_030.lineart.crease_threshold = 0.0
ob_031.location = (1.0, 4.0, -1.0)
ob_031.rotation_euler = (1.571, 0.0, 0.0)
ob_031.scale = (0.1, 0.1, 7.0)
ob_031.lineart.crease_threshold = 0.0
ob_032.location = (1.0, 4.0, 1.0)
ob_032.rotation_euler = (1.571, 0.0, 0.0)
ob_032.scale = (0.1, 0.1, 7.0)
ob_032.lineart.crease_threshold = 0.0
ob_034.location = (0.0, 11.0, -1.0)
ob_034.scale = (1.0, 0.1, 4.0)
ob_034.lineart.crease_threshold = 0.0
ob_035.location = (0.0, -3.0, -1.0)
ob_035.scale = (1.0, 0.1, 4.0)
ob_035.lineart.crease_threshold = 0.0
ob_036.location = (0.0, 4.0, -5.0)
ob_036.rotation_euler = (1.571, 0.0, 0.0)
ob_036.scale = (1.0, 0.1, 7.0)
ob_036.lineart.crease_threshold = 0.0

# ---- collection membership
col_collection_1.objects.link(ob_033)
col_collection_1.objects.link(ob_026)
col_collection_1.objects.link(ob_014)
col_collection_1.objects.link(ob_x)
col_collection_1.objects.link(ob_001)
col_collection_1.objects.link(ob_002)
col_collection_1.objects.link(ob_004)
col_collection_1.objects.link(ob_003)
col_collection_1.objects.link(ob_005)
col_collection_1.objects.link(ob_006)
col_collection_1.objects.link(ob_013)
col_collection_1.objects.link(ob_012)
col_collection_1.objects.link(ob_011)
col_collection_1.objects.link(ob_010)
col_collection_1.objects.link(ob_009)
col_collection_1.objects.link(ob_008)
col_collection_1.objects.link(ob_007)
col_collection_1.objects.link(ob_015)
col_collection_1.objects.link(ob_016)
col_collection_1.objects.link(ob_017)
col_collection_1.objects.link(ob_018)
col_collection_1.objects.link(ob_019)
col_collection_1.objects.link(ob_020)
col_collection_1.objects.link(ob_021)
col_collection_1.objects.link(ob_022)
col_collection_1.objects.link(ob_023)
col_collection_1.objects.link(ob_024)
col_collection_1.objects.link(ob_025)
col_collection_1.objects.link(ob_027)
col_collection_1.objects.link(ob_028)
col_collection_1.objects.link(ob_029)
col_collection_1.objects.link(ob_030)
col_collection_1.objects.link(ob_031)
col_collection_1.objects.link(ob_032)
col_collection_1.objects.link(ob_034)
col_collection_1.objects.link(ob_035)
col_collection_1.objects.link(ob_036)

# ---- scene / render settings (as saved in the file)
scene.frame_start = 1; scene.frame_end = 250; scene.frame_set(1)
scene.render.engine = 'BLENDER_EEVEE_NEXT'
scene.render.resolution_percentage = 50
scene.render.dither_intensity = 0.0
scene.cycles.use_denoising = False
scene.cycles.samples = 128
scene.cycles.sampling_pattern = 'TABULATED_SOBOL'
scene.cycles.use_adaptive_sampling = False
scene.cycles.use_light_tree = False
scene.cycles.blur_glossy = 0.0
scene.cycles.sample_clamp_indirect = 0.0
scene.view_settings.view_transform = 'Standard'
bpy.context.view_layer.update()

# ---- added for rendering (the .blend has no active camera and no usable light): camera, sun
cam_auto = bpy.data.cameras.new('AutoCamera')
cam_auto.lens = 50.0
cam_auto.sensor_width = 36.0
cam_auto.clip_end = 1000.0
ob_auto_camera = bpy.data.objects.new('AutoCamera', cam_auto)
scene.collection.objects.link(ob_auto_camera)
ob_auto_camera.location = (15.3074, -14.3688, 11.2459)
ob_auto_camera.rotation_euler = (1.09748, -7.21219e-08, 0.694738)
scene.camera = ob_auto_camera
light_auto_sun = bpy.data.lights.new('AutoSun', 'SUN')
light_auto_sun.energy = 3.0
light_auto_sun.angle = 0.0523599
ob_auto_sun = bpy.data.objects.new('AutoSun', light_auto_sun)
scene.collection.objects.link(ob_auto_sun)
ob_auto_sun.rotation_euler = (0.872665, 0.174533, 0.523599)
bpy.context.view_layer.update()
